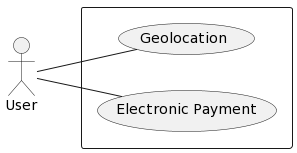

The diagram above was rendered by PlantUML. Its source (embedded in the PNG):
@startuml
left to right direction
actor User as U

rectangle {
  U -- (Geolocation)
  U -- (Electronic Payment)
}
@enduml